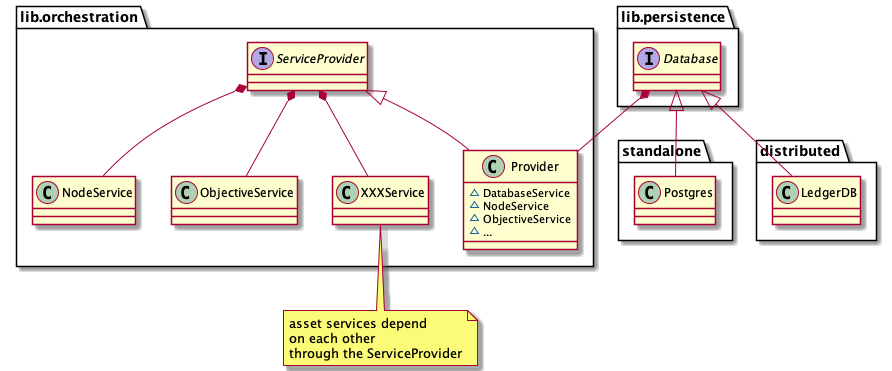

The diagram above was rendered by PlantUML. Its source (embedded in the PNG):
@startuml

interface lib.persistence.Database
lib.persistence.Database <|-- standalone.Postgres
lib.persistence.Database <|-- distributed.LedgerDB

lib.persistence.Database *-- lib.orchestration.Provider
interface lib.orchestration.ServiceProvider
class lib.orchestration.Provider {
  ~DatabaseService
  ~NodeService
  ~ObjectiveService
  ~...
}
lib.orchestration.ServiceProvider <|-- lib.orchestration.Provider

lib.orchestration.ServiceProvider *-- lib.orchestration.NodeService
lib.orchestration.ServiceProvider *-- lib.orchestration.ObjectiveService
lib.orchestration.ServiceProvider *-- lib.orchestration.XXXService
note bottom
asset services depend
on each other
through the ServiceProvider
end note

@enduml